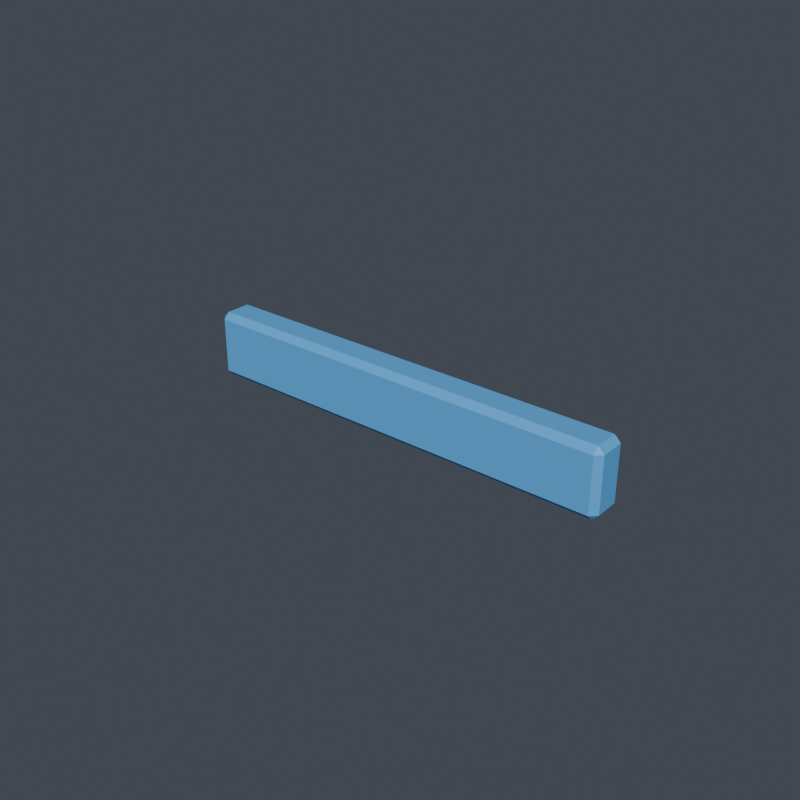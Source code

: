 # Source: left_shoulder__edge_trim__lip.blend  (saved by Blender 5.1.30; exported with 4.5.12 LTS)
import bpy
from mathutils import Matrix  # noqa: F401  (used for matrix-valued properties, if any)

bpy.ops.wm.read_factory_settings(use_empty=True)
scene = bpy.context.scene
scene.name = 'Scene'

# ---- collections
col_vrm_body_proxy = bpy.data.collections.new('vrm_body_proxy'); scene.collection.children.link(col_vrm_body_proxy)
col_review_rig = bpy.data.collections.new('review_rig'); scene.collection.children.link(col_review_rig)
col_armor_active = bpy.data.collections.new('armor_active'); scene.collection.children.link(col_armor_active)
col_build_armor_back__rear_core_v001 = bpy.data.collections.new('build_armor_back__rear_core_v001'); scene.collection.children.link(col_build_armor_back__rear_core_v001)
col_build_armor_back__scapula_shell_v001 = bpy.data.collections.new('build_armor_back__scapula_shell_v001'); scene.collection.children.link(col_build_armor_back__scapula_shell_v001)
col_build_armor_back__spine_ridge_v001 = bpy.data.collections.new('build_armor_back__spine_ridge_v001'); scene.collection.children.link(col_build_armor_back__spine_ridge_v001)
col_build_armor_chest__broad_guard_v001 = bpy.data.collections.new('build_armor_chest__broad_guard_v001'); scene.collection.children.link(col_build_armor_chest__broad_guard_v001)
col_build_armor_chest__split_rib_v001 = bpy.data.collections.new('build_armor_chest__split_rib_v001'); scene.collection.children.link(col_build_armor_chest__split_rib_v001)
col_build_armor_chest__v_core_v001 = bpy.data.collections.new('build_armor_chest__v_core_v001'); scene.collection.children.link(col_build_armor_chest__v_core_v001)
col_build_armor_helmet__crest_guardian_v001 = bpy.data.collections.new('build_armor_helmet__crest_guardian_v001'); scene.collection.children.link(col_build_armor_helmet__crest_guardian_v001)
col_build_armor_helmet__heroic_face_v001 = bpy.data.collections.new('build_armor_helmet__heroic_face_v001'); scene.collection.children.link(col_build_armor_helmet__heroic_face_v001)
col_build_armor_helmet__sleek_visor_v001 = bpy.data.collections.new('build_armor_helmet__sleek_visor_v001'); scene.collection.children.link(col_build_armor_helmet__sleek_visor_v001)
col_build_armor_left_boot__ankle_cuff_v001 = bpy.data.collections.new('build_armor_left_boot__ankle_cuff_v001'); scene.collection.children.link(col_build_armor_left_boot__ankle_cuff_v001)
col_build_armor_left_boot__heel_guard_v001 = bpy.data.collections.new('build_armor_left_boot__heel_guard_v001'); scene.collection.children.link(col_build_armor_left_boot__heel_guard_v001)
col_build_armor_left_boot__toe_hero_v001 = bpy.data.collections.new('build_armor_left_boot__toe_hero_v001'); scene.collection.children.link(col_build_armor_left_boot__toe_hero_v001)
col_build_armor_left_shin__knee_trim_v001 = bpy.data.collections.new('build_armor_left_shin__knee_trim_v001'); scene.collection.children.link(col_build_armor_left_shin__knee_trim_v001)
col_build_armor_left_shin__shin_spike_v001 = bpy.data.collections.new('build_armor_left_shin__shin_spike_v001'); scene.collection.children.link(col_build_armor_left_shin__shin_spike_v001)
col_build_armor_left_shin__stream_shin_v001 = bpy.data.collections.new('build_armor_left_shin__stream_shin_v001'); scene.collection.children.link(col_build_armor_left_shin__stream_shin_v001)
col_build_armor_left_shoulder__heavy_guard_v001 = bpy.data.collections.new('build_armor_left_shoulder__heavy_guard_v001'); scene.collection.children.link(col_build_armor_left_shoulder__heavy_guard_v001)
col_build_armor_left_shoulder__sleek_cap_v001 = bpy.data.collections.new('build_armor_left_shoulder__sleek_cap_v001'); scene.collection.children.link(col_build_armor_left_shoulder__sleek_cap_v001)
col_build_armor_left_shoulder__winged_fin_v001 = bpy.data.collections.new('build_armor_left_shoulder__winged_fin_v001'); scene.collection.children.link(col_build_armor_left_shoulder__winged_fin_v001)
col_build_armor_waist__hero_buckle_v001 = bpy.data.collections.new('build_armor_waist__hero_buckle_v001'); scene.collection.children.link(col_build_armor_waist__hero_buckle_v001)
col_build_armor_waist__side_clip_v001 = bpy.data.collections.new('build_armor_waist__side_clip_v001'); scene.collection.children.link(col_build_armor_waist__side_clip_v001)
col_build_armor_waist__wrap_belt_v001 = bpy.data.collections.new('build_armor_waist__wrap_belt_v001'); scene.collection.children.link(col_build_armor_waist__wrap_belt_v001)
col_build_topping_back_rear_core_compact_core_v001 = bpy.data.collections.new('build_topping_back_rear_core_compact_core_v001'); scene.collection.children.link(col_build_topping_back_rear_core_compact_core_v001)
col_build_topping_back_spine_ridge_compact_ridge_v001 = bpy.data.collections.new('build_topping_back_spine_ridge_compact_ridge_v001'); scene.collection.children.link(col_build_topping_back_spine_ridge_compact_ridge_v001)
col_build_topping_chest_chest_core_hero_v_v001 = bpy.data.collections.new('build_topping_chest_chest_core_hero_v_v001'); scene.collection.children.link(col_build_topping_chest_chest_core_hero_v_v001)
col_build_topping_chest_rib_trim_rib_stripe_v001 = bpy.data.collections.new('build_topping_chest_rib_trim_rib_stripe_v001'); scene.collection.children.link(col_build_topping_chest_rib_trim_rib_stripe_v001)
col_build_topping_helmet_crest_short_crest_v001 = bpy.data.collections.new('build_topping_helmet_crest_short_crest_v001'); scene.collection.children.link(col_build_topping_helmet_crest_short_crest_v001)
col_build_topping_helmet_visor_trim_slit_glow_v001 = bpy.data.collections.new('build_topping_helmet_visor_trim_slit_glow_v001'); scene.collection.children.link(col_build_topping_helmet_visor_trim_slit_glow_v001)
col_build_topping_left_shin_ankle_cuff_trim_cuff_v001 = bpy.data.collections.new('build_topping_left_shin_ankle_cuff_trim_cuff_v001'); scene.collection.children.link(col_build_topping_left_shin_ankle_cuff_trim_cuff_v001)
col_build_topping_left_shin_shin_spike_narrow_spike_v001 = bpy.data.collections.new('build_topping_left_shin_shin_spike_narrow_spike_v001'); scene.collection.children.link(col_build_topping_left_shin_shin_spike_narrow_spike_v001)
col_build_topping_left_shoulder_edge_trim_lip_v001 = bpy.data.collections.new('build_topping_left_shoulder_edge_trim_lip_v001'); scene.collection.children.link(col_build_topping_left_shoulder_edge_trim_lip_v001)
col_build_topping_left_shoulder_shoulder_fin_winged_v001 = bpy.data.collections.new('build_topping_left_shoulder_shoulder_fin_winged_v001'); scene.collection.children.link(col_build_topping_left_shoulder_shoulder_fin_winged_v001)
col_build_topping_right_shin_ankle_cuff_trim_cuff_v001 = bpy.data.collections.new('build_topping_right_shin_ankle_cuff_trim_cuff_v001'); scene.collection.children.link(col_build_topping_right_shin_ankle_cuff_trim_cuff_v001)
col_build_topping_right_shin_shin_spike_narrow_spike_v001 = bpy.data.collections.new('build_topping_right_shin_shin_spike_narrow_spike_v001'); scene.collection.children.link(col_build_topping_right_shin_shin_spike_narrow_spike_v001)
col_build_topping_right_shoulder_edge_trim_lip_v001 = bpy.data.collections.new('build_topping_right_shoulder_edge_trim_lip_v001'); scene.collection.children.link(col_build_topping_right_shoulder_edge_trim_lip_v001)
col_build_topping_right_shoulder_shoulder_fin_winged_v001 = bpy.data.collections.new('build_topping_right_shoulder_shoulder_fin_winged_v001'); scene.collection.children.link(col_build_topping_right_shoulder_shoulder_fin_winged_v001)
col_build_topping_waist_belt_buckle_driver_lo_v001 = bpy.data.collections.new('build_topping_waist_belt_buckle_driver_lo_v001'); scene.collection.children.link(col_build_topping_waist_belt_buckle_driver_lo_v001)
col_build_topping_waist_side_clip_runner_clip_v001 = bpy.data.collections.new('build_topping_waist_side_clip_runner_clip_v001'); scene.collection.children.link(col_build_topping_waist_side_clip_runner_clip_v001)

# ---- materials (node trees are filled in below, after node groups)
mat_armor_accent = bpy.data.materials.new('armor_accent')

# ---- material node trees
mat_armor_accent.use_nodes = True; mat_armor_accent.node_tree.nodes.clear()
_N = mat_armor_accent.node_tree.nodes; _L = mat_armor_accent.node_tree.links
n0 = _N.new('ShaderNodeOutputMaterial'); n0.name = 'マテリアル出力'; n0.location = (0, 0)
n1 = _N.new('ShaderNodeBsdfPrincipled'); n1.name = 'プリンシプルBSDF'; n1.location = (0, 0)
n1.inputs[0].default_value = (0.1059, 0.4353, 0.8784, 1.0)
_L.new(n1.outputs[0], n0.inputs[0])
n0.is_active_output = True

# ---- world
world_world = bpy.data.worlds.new('World'); scene.world = world_world
world_world.use_nodes = True; world_world.node_tree.nodes.clear()
_N = world_world.node_tree.nodes; _L = world_world.node_tree.links
n0 = _N.new('ShaderNodeOutputWorld'); n0.name = 'World Output'; n0.location = (200, 100)
n1 = _N.new('ShaderNodeBackground'); n1.name = 'Background'; n1.location = (-200, 100)
n1.inputs[0].default_value = (0.06, 0.07, 0.09, 1.0)
_L.new(n1.outputs[0], n0.inputs[0])
n0.is_active_output = True
world_world.color = (0.05088, 0.05088, 0.05088)
world_world.sun_shadow_jitter_overblur = 0.0

# ---- meshes
me_armor_topping_left_shoulder_edge_trim_lip_v001_v001 = bpy.data.meshes.new('armor_topping_left_shoulder_edge_trim_lip_v001_v001')
me_armor_topping_left_shoulder_edge_trim_lip_v001_v001.from_pydata([(-0.028, -0.094, -0.009), (-0.028, -0.096, -0.011), (-0.03, -0.096, -0.009), (-0.028, -0.104, -0.011), (-0.028, -0.106, -0.009), (-0.03, -0.104, -0.009), (-0.028, -0.094, 0.009), (-0.03, -0.096, 0.009), (-0.028, -0.096, 0.011), (-0.028, -0.106, 0.009), (-0.028, -0.104, 0.011), (-0.03, -0.104, 0.009), (0.108, -0.094, -0.009), (0.11, -0.096, -0.009), (0.108, -0.096, -0.011), (0.108, -0.106, -0.009), (0.108, -0.104, -0.011), (0.11, -0.104, -0.009), (0.108, -0.094, 0.009), (0.108, -0.096, 0.011), (0.11, -0.096, 0.009), (0.108, -0.106, 0.009), (0.11, -0.104, 0.009), (0.108, -0.104, 0.011)], [], [(0, 1, 2), (3, 4, 5), (6, 7, 8), (9, 10, 11), (12, 13, 14), (15, 16, 17), (18, 19, 20), (21, 22, 23), (6, 0, 2, 7), (1, 3, 5, 2), (4, 9, 11, 5), (10, 8, 7, 11), (18, 6, 8, 19), (9, 21, 23, 10), (22, 20, 19, 23), (12, 18, 20, 13), (21, 15, 17, 22), (16, 14, 13, 17), (0, 12, 14, 1), (15, 4, 3, 16), (6, 18, 12, 0), (2, 5, 11, 7), (14, 16, 3, 1), (21, 9, 4, 15), (8, 10, 23, 19), (20, 22, 17, 13)])
_uv = me_armor_topping_left_shoulder_edge_trim_lip_v001_v001.uv_layers.new(name='UVマップ')
_uv.uv.foreach_set('vector', [0.1751, 0.01563, 0.1609, 0.01563, 0.1751, 0.001387, 0.001387, 0.9844, 0.01563, 0.9844, 0.01563, 0.9986, 0.4684, 0.1021, 0.4826, 0.09205, 0.4826, 0.1122, 0.5538, 0.1021, 0.5396, 0.1122, 0.5396, 0.09205, 0.1751, 0.9844, 0.1751, 0.9986, 0.1609, 0.9844, 0.01563, 0.01563, 0.001387, 0.01563, 0.01563, 0.001387, 0.3801, 0.6965, 0.3944, 0.6864, 0.3944, 0.7065, 0.4656, 0.6965, 0.4513, 0.7065, 0.4513, 0.6864, 0.3033, 0.01563, 0.1751, 0.01563, 0.1751, 0.001387, 0.3033, 0.001387, 0.3773, 0.01563, 0.3203, 0.01563, 0.3203, 0.001387, 0.3773, 0.001387, 0.01563, 0.9844, 0.1438, 0.9844, 0.1438, 0.9986, 0.01563, 0.9986, 0.5396, 0.1122, 0.4826, 0.1122, 0.4826, 0.09205, 0.5396, 0.09205, 0.3033, 0.9844, 0.3033, 0.01563, 0.3176, 0.01563, 0.3176, 0.9844, 0.1438, 0.9844, 0.1438, 0.01563, 0.1581, 0.01563, 0.1581, 0.9844, 0.4513, 0.7065, 0.3944, 0.7065, 0.3944, 0.6864, 0.4513, 0.6864, 0.1751, 0.9844, 0.3033, 0.9844, 0.3033, 0.9986, 0.1751, 0.9986, 0.1438, 0.01563, 0.01563, 0.01563, 0.01563, 0.001387, 0.1438, 0.001387, 0.3203, 0.9844, 0.3773, 0.9844, 0.3773, 0.9986, 0.3203, 0.9986, 0.1751, 0.01563, 0.1751, 0.9844, 0.1609, 0.9844, 0.1609, 0.01563, 0.01563, 0.01563, 0.01563, 0.9844, 0.001387, 0.9844, 0.001387, 0.01563, 0.3033, 0.01563, 0.3033, 0.9844, 0.1751, 0.9844, 0.1751, 0.01563, 0.4826, 0.001387, 0.5396, 0.001387, 0.5396, 0.09205, 0.4826, 0.09205, 0.3773, 0.9844, 0.3203, 0.9844, 0.3203, 0.01563, 0.3773, 0.01563, 0.1438, 0.01563, 0.1438, 0.9844, 0.01563, 0.9844, 0.01563, 0.01563, 0.3944, 0.001387, 0.4513, 0.001387, 0.4513, 0.6864, 0.3944, 0.6864, 0.3944, 0.7065, 0.4513, 0.7065, 0.4513, 0.7972, 0.3944, 0.7972])
me_armor_topping_left_shoulder_edge_trim_lip_v001_v001.materials.append(mat_armor_accent)
me_armor_topping_left_shoulder_edge_trim_lip_v001_v001.update()

# ---- objects
ob_armor_topping_left_shoulder_edge_trim_lip_v001_v001 = bpy.data.objects.new('armor_topping_left_shoulder_edge_trim_lip_v001_v001', me_armor_topping_left_shoulder_edge_trim_lip_v001_v001)

# ---- transforms, parenting, visibility, modifiers, constraints
ob_armor_topping_left_shoulder_edge_trim_lip_v001_v001.location = (0.0, 0.0, 0.0)

# ---- collection membership
col_build_topping_left_shoulder_edge_trim_lip_v001.objects.link(ob_armor_topping_left_shoulder_edge_trim_lip_v001_v001)

# ---- scene / render settings (as saved in the file)
scene.frame_start = 1; scene.frame_end = 250; scene.frame_set(1)
scene.render.engine = 'BLENDER_EEVEE_NEXT'
scene.render.resolution_x = 1024
scene.render.resolution_y = 1024
scene.render.bake_bias = 0.0
scene.render.bake_samples = 0
scene.cycles.sampling_pattern = 'TABULATED_SOBOL'
scene.eevee.use_volume_custom_range = False
bpy.context.view_layer.update()

# ---- added for rendering (the .blend has no active camera and no usable light): camera, sun
cam_auto = bpy.data.cameras.new('AutoCamera')
cam_auto.lens = 50.0
cam_auto.sensor_width = 36.0
cam_auto.clip_end = 1000.0
ob_auto_camera = bpy.data.objects.new('AutoCamera', cam_auto)
scene.collection.objects.link(ob_auto_camera)
ob_auto_camera.location = (0.225045, -0.322054, 0.148036)
ob_auto_camera.rotation_euler = (1.09748, -7.21219e-08, 0.694738)
scene.camera = ob_auto_camera
light_auto_sun = bpy.data.lights.new('AutoSun', 'SUN')
light_auto_sun.energy = 3.0
light_auto_sun.angle = 0.0523599
ob_auto_sun = bpy.data.objects.new('AutoSun', light_auto_sun)
scene.collection.objects.link(ob_auto_sun)
ob_auto_sun.rotation_euler = (0.872665, 0.174533, 0.523599)
bpy.context.view_layer.update()
